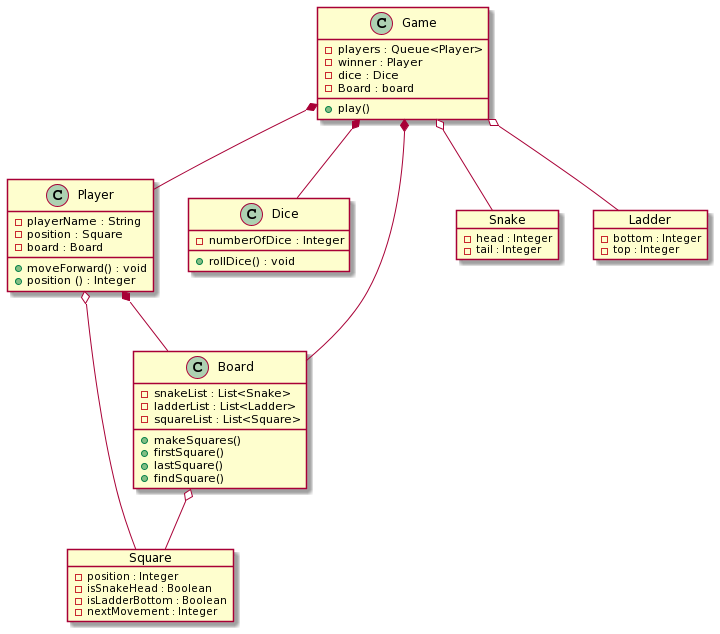

The diagram above was rendered by PlantUML. Its source (embedded in the PNG):
@startuml
class Player {
  - playerName : String
  - position : Square
  - board : Board
  + moveForward() : void
  + position () : Integer
}

class Dice {
  - numberOfDice : Integer
  + rollDice() : void
}

object Square {
  - position : Integer
  - isSnakeHead : Boolean
  - isLadderBottom : Boolean
  - nextMovement : Integer
}

class Board{
  - snakeList : List<Snake> 
  - ladderList : List<Ladder> 
  - squareList : List<Square>
  + makeSquares()
  + firstSquare()
  + lastSquare()
  + findSquare()
}


object Snake{
  - head : Integer
  - tail : Integer
}

object Ladder{
  - bottom : Integer
  - top : Integer
}

class Game{
  - players : Queue<Player>
  - winner : Player
  - dice : Dice
  - Board : board
  + play()
}

Game o-- Snake
Game o-- Ladder
Board o-- Square
Player o-- Square
Player *-- Board
Game *-- Player
Game *-- Board
Game *-- Dice
@enduml